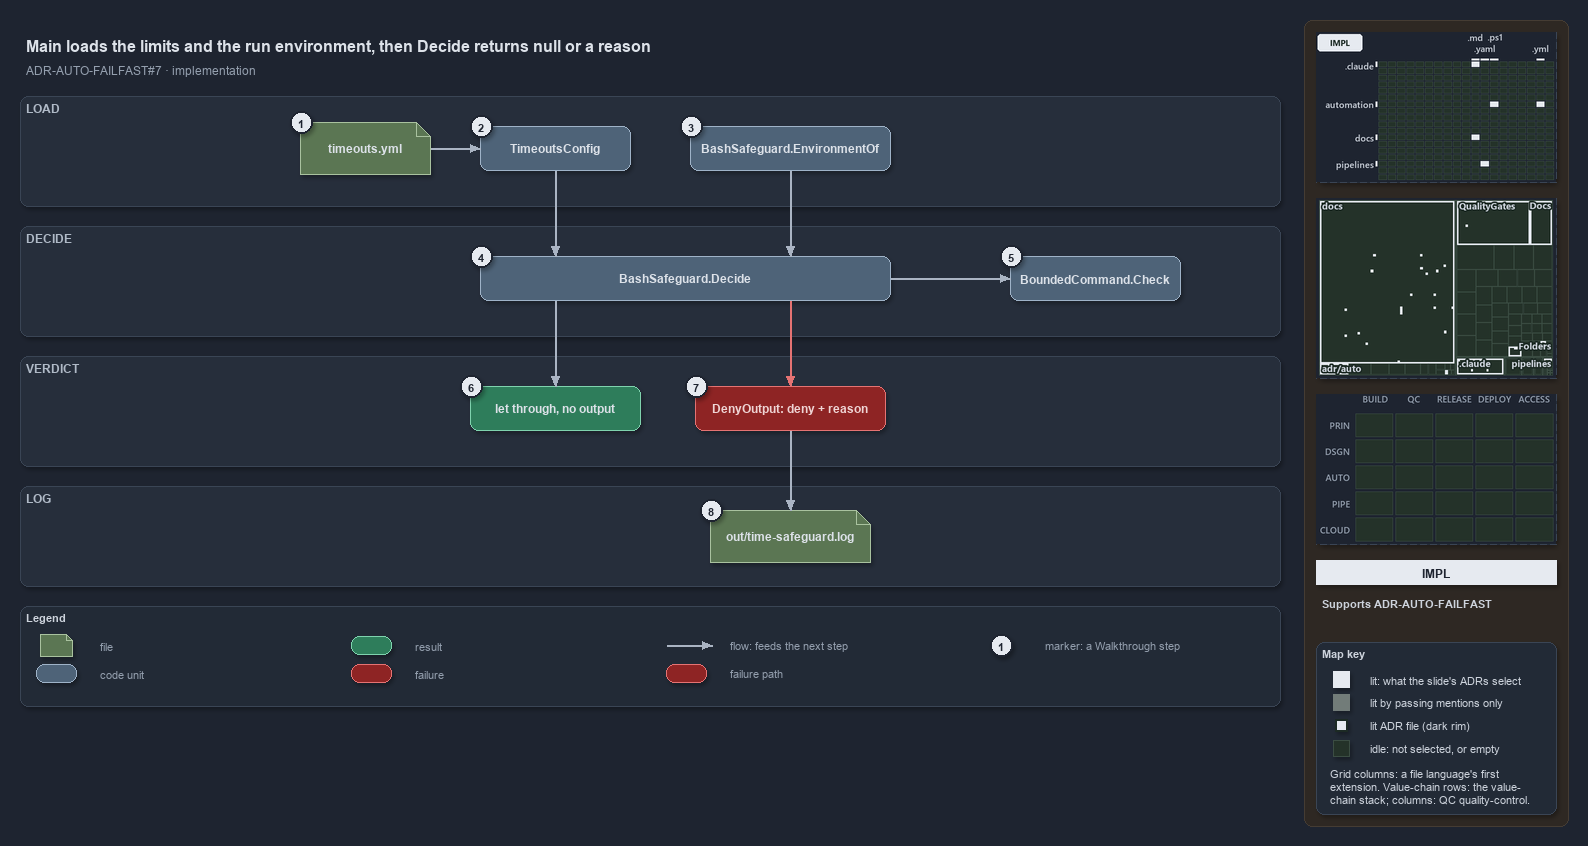

The diagram above was exported from draw.io. Its source (the exported page's mxGraphModel, read from the mxfile embedded in the PNG):
<mxGraphModel dx="1024" dy="768" grid="0" gridSize="10" guides="1" tooltips="1" connect="1" arrows="1" fold="1" page="1" pageScale="1" pageWidth="1572" pageHeight="710" background="#1E2430" math="0" shadow="1">
  <root>
    <mxCell id="0" />
    <mxCell id="1" parent="0" />
    <mxCell id="sidebar-bg" value="" style="rounded=1;arcSize=2;html=1;fillColor=#2E2823;strokeColor=#453C33;shadow=0;" vertex="1" parent="1">
      <mxGeometry x="1304" y="4" width="264" height="806" as="geometry" />
    </mxCell>
    <mxCell id="title" value="Main loads the limits and the run environment, then Decide returns null or a reason" style="text;html=1;align=left;verticalAlign=middle;fontSize=16;fontStyle=1;fontColor=#DDE2E9;" vertex="1" parent="1">
      <mxGeometry x="20" y="14" width="1260" height="30" as="geometry" />
    </mxCell>
    <mxCell id="subtitle" value="ADR-AUTO-FAILFAST#7 &amp;#183; implementation" style="text;html=1;align=left;verticalAlign=middle;fontSize=12;fontColor=#949FAE;" vertex="1" parent="1">
      <mxGeometry x="20" y="44" width="1240" height="20" as="geometry" />
    </mxCell>
    <mxCell id="band-load" value="LOAD" style="rounded=1;html=1;arcSize=3;fillColor=#262E3B;strokeColor=#3A4555;verticalAlign=top;align=left;spacingLeft=8;fontStyle=1;fontSize=12;fontColor=#B0BAC7;" vertex="1" parent="1">
      <mxGeometry x="20" y="80" width="1260" height="110" as="geometry" />
    </mxCell>
    <mxCell id="band-decide" value="DECIDE" style="rounded=1;html=1;arcSize=3;fillColor=#262E3B;strokeColor=#3A4555;verticalAlign=top;align=left;spacingLeft=8;fontStyle=1;fontSize=12;fontColor=#B0BAC7;" vertex="1" parent="1">
      <mxGeometry x="20" y="210" width="1260" height="110" as="geometry" />
    </mxCell>
    <mxCell id="band-verdict" value="VERDICT" style="rounded=1;html=1;arcSize=3;fillColor=#262E3B;strokeColor=#3A4555;verticalAlign=top;align=left;spacingLeft=8;fontStyle=1;fontSize=12;fontColor=#B0BAC7;" vertex="1" parent="1">
      <mxGeometry x="20" y="340" width="1260" height="110" as="geometry" />
    </mxCell>
    <mxCell id="band-log" value="LOG" style="rounded=1;html=1;arcSize=3;fillColor=#262E3B;strokeColor=#3A4555;verticalAlign=top;align=left;spacingLeft=8;fontStyle=1;fontSize=12;fontColor=#B0BAC7;" vertex="1" parent="1">
      <mxGeometry x="20" y="470" width="1260" height="100" as="geometry" />
    </mxCell>
    <mxCell id="g-yml" value="&lt;b&gt;timeouts.yml&lt;/b&gt;" style="shape=note;size=14;whiteSpace=wrap;html=1;fillColor=#5B7653;strokeColor=#A9C29F;fontColor=#DDE2E9;fontSize=12;" vertex="1" parent="1">
      <mxGeometry x="300" y="106" width="130" height="52" as="geometry" />
    </mxCell>
    <mxCell id="g-config" value="&lt;b&gt;TimeoutsConfig&lt;/b&gt;" style="rounded=1;whiteSpace=wrap;html=1;arcSize=20;fillColor=#4E6378;strokeColor=#9FB3C8;fontColor=#DDE2E9;fontSize=12;" vertex="1" parent="1">
      <mxGeometry x="480" y="110" width="150" height="44" as="geometry" />
    </mxCell>
    <mxCell id="g-env" value="&lt;b&gt;BashSafeguard.EnvironmentOf&lt;/b&gt;" style="rounded=1;whiteSpace=wrap;html=1;arcSize=20;fillColor=#4E6378;strokeColor=#9FB3C8;fontColor=#DDE2E9;fontSize=12;" vertex="1" parent="1">
      <mxGeometry x="690" y="110" width="200" height="44" as="geometry" />
    </mxCell>
    <mxCell id="g-decide" value="&lt;b&gt;BashSafeguard.Decide&lt;/b&gt;" style="rounded=1;whiteSpace=wrap;html=1;arcSize=20;fillColor=#4E6378;strokeColor=#9FB3C8;fontColor=#DDE2E9;fontSize=12;" vertex="1" parent="1">
      <mxGeometry x="480" y="240" width="410" height="44" as="geometry" />
    </mxCell>
    <mxCell id="g-check" value="&lt;b&gt;BoundedCommand.Check&lt;/b&gt;" style="rounded=1;whiteSpace=wrap;html=1;arcSize=20;fillColor=#4E6378;strokeColor=#9FB3C8;fontColor=#DDE2E9;fontSize=12;" vertex="1" parent="1">
      <mxGeometry x="1010" y="240" width="170" height="44" as="geometry" />
    </mxCell>
    <mxCell id="g-allow" value="&lt;b&gt;let through, no output&lt;/b&gt;" style="rounded=1;whiteSpace=wrap;html=1;arcSize=20;fillColor=#2E7D5B;strokeColor=#7FD3AE;fontColor=#DDE2E9;fontSize=12;" vertex="1" parent="1">
      <mxGeometry x="470" y="370" width="170" height="44" as="geometry" />
    </mxCell>
    <mxCell id="g-deny" value="&lt;b&gt;DenyOutput: deny + reason&lt;/b&gt;" style="rounded=1;whiteSpace=wrap;html=1;arcSize=20;fillColor=#8E2424;strokeColor=#E57373;fontColor=#EFD4D4;fontSize=12;" vertex="1" parent="1">
      <mxGeometry x="695" y="370" width="190" height="44" as="geometry" />
    </mxCell>
    <mxCell id="g-log" value="&lt;b&gt;out/time-safeguard.log&lt;/b&gt;" style="shape=note;size=14;whiteSpace=wrap;html=1;fillColor=#5B7653;strokeColor=#A9C29F;fontColor=#DDE2E9;fontSize=12;" vertex="1" parent="1">
      <mxGeometry x="710" y="494" width="160" height="52" as="geometry" />
    </mxCell>
    <mxCell id="p-e-yml-config-a" value="" style="text;html=1;strokeColor=none;fillColor=none;" vertex="1" parent="1">
      <mxGeometry x="430" y="132" width="1" height="1" as="geometry" />
    </mxCell>
    <mxCell id="p-e-yml-config-b" value="" style="text;html=1;strokeColor=none;fillColor=none;" vertex="1" parent="1">
      <mxGeometry x="480" y="132" width="1" height="1" as="geometry" />
    </mxCell>
    <mxCell id="e-yml-config" value="" style="edgeStyle=orthogonalEdgeStyle;rounded=1;html=1;fontSize=10;fontColor=#CDD3DC;endArrow=block;strokeColor=#AAB4C3;shadow=0;" edge="1" parent="1" source="p-e-yml-config-a" target="p-e-yml-config-b">
      <mxGeometry relative="1" as="geometry" />
    </mxCell>
    <mxCell id="p-e-config-decide-a" value="" style="text;html=1;strokeColor=none;fillColor=none;" vertex="1" parent="1">
      <mxGeometry x="555" y="154" width="1" height="1" as="geometry" />
    </mxCell>
    <mxCell id="p-e-config-decide-b" value="" style="text;html=1;strokeColor=none;fillColor=none;" vertex="1" parent="1">
      <mxGeometry x="555" y="240" width="1" height="1" as="geometry" />
    </mxCell>
    <mxCell id="e-config-decide" value="" style="edgeStyle=orthogonalEdgeStyle;rounded=1;html=1;fontSize=10;fontColor=#CDD3DC;endArrow=block;strokeColor=#AAB4C3;shadow=0;" edge="1" parent="1" source="p-e-config-decide-a" target="p-e-config-decide-b">
      <mxGeometry relative="1" as="geometry" />
    </mxCell>
    <mxCell id="p-e-env-decide-a" value="" style="text;html=1;strokeColor=none;fillColor=none;" vertex="1" parent="1">
      <mxGeometry x="790" y="154" width="1" height="1" as="geometry" />
    </mxCell>
    <mxCell id="p-e-env-decide-b" value="" style="text;html=1;strokeColor=none;fillColor=none;" vertex="1" parent="1">
      <mxGeometry x="790" y="240" width="1" height="1" as="geometry" />
    </mxCell>
    <mxCell id="e-env-decide" value="" style="edgeStyle=orthogonalEdgeStyle;rounded=1;html=1;fontSize=10;fontColor=#CDD3DC;endArrow=block;strokeColor=#AAB4C3;shadow=0;" edge="1" parent="1" source="p-e-env-decide-a" target="p-e-env-decide-b">
      <mxGeometry relative="1" as="geometry" />
    </mxCell>
    <mxCell id="p-e-decide-check-a" value="" style="text;html=1;strokeColor=none;fillColor=none;" vertex="1" parent="1">
      <mxGeometry x="890" y="262" width="1" height="1" as="geometry" />
    </mxCell>
    <mxCell id="p-e-decide-check-b" value="" style="text;html=1;strokeColor=none;fillColor=none;" vertex="1" parent="1">
      <mxGeometry x="1010" y="262" width="1" height="1" as="geometry" />
    </mxCell>
    <mxCell id="e-decide-check" value="" style="edgeStyle=orthogonalEdgeStyle;rounded=1;html=1;fontSize=10;fontColor=#CDD3DC;endArrow=block;strokeColor=#AAB4C3;shadow=0;" edge="1" parent="1" source="p-e-decide-check-a" target="p-e-decide-check-b">
      <mxGeometry relative="1" as="geometry" />
    </mxCell>
    <mxCell id="p-e-decide-allow-a" value="" style="text;html=1;strokeColor=none;fillColor=none;" vertex="1" parent="1">
      <mxGeometry x="555" y="284" width="1" height="1" as="geometry" />
    </mxCell>
    <mxCell id="p-e-decide-allow-b" value="" style="text;html=1;strokeColor=none;fillColor=none;" vertex="1" parent="1">
      <mxGeometry x="555" y="370" width="1" height="1" as="geometry" />
    </mxCell>
    <mxCell id="e-decide-allow" value="" style="edgeStyle=orthogonalEdgeStyle;rounded=1;html=1;fontSize=10;fontColor=#CDD3DC;endArrow=block;strokeColor=#AAB4C3;shadow=0;" edge="1" parent="1" source="p-e-decide-allow-a" target="p-e-decide-allow-b">
      <mxGeometry relative="1" as="geometry" />
    </mxCell>
    <mxCell id="p-e-decide-deny-a" value="" style="text;html=1;strokeColor=none;fillColor=none;" vertex="1" parent="1">
      <mxGeometry x="790" y="284" width="1" height="1" as="geometry" />
    </mxCell>
    <mxCell id="p-e-decide-deny-b" value="" style="text;html=1;strokeColor=none;fillColor=none;" vertex="1" parent="1">
      <mxGeometry x="790" y="370" width="1" height="1" as="geometry" />
    </mxCell>
    <mxCell id="e-decide-deny" value="" style="edgeStyle=orthogonalEdgeStyle;rounded=1;html=1;fontSize=10;fontColor=#CDD3DC;endArrow=block;strokeColor=#E57373;shadow=0;" edge="1" parent="1" source="p-e-decide-deny-a" target="p-e-decide-deny-b">
      <mxGeometry relative="1" as="geometry" />
    </mxCell>
    <mxCell id="p-e-deny-log-a" value="" style="text;html=1;strokeColor=none;fillColor=none;" vertex="1" parent="1">
      <mxGeometry x="790" y="414" width="1" height="1" as="geometry" />
    </mxCell>
    <mxCell id="p-e-deny-log-b" value="" style="text;html=1;strokeColor=none;fillColor=none;" vertex="1" parent="1">
      <mxGeometry x="790" y="494" width="1" height="1" as="geometry" />
    </mxCell>
    <mxCell id="e-deny-log" value="" style="edgeStyle=orthogonalEdgeStyle;rounded=1;html=1;fontSize=10;fontColor=#CDD3DC;endArrow=block;strokeColor=#AAB4C3;shadow=0;" edge="1" parent="1" source="p-e-deny-log-a" target="p-e-deny-log-b">
      <mxGeometry relative="1" as="geometry" />
    </mxCell>
    <mxCell id="mark-1" value="1" style="ellipse;html=1;fillColor=#E6EAF0;strokeColor=#1E2430;strokeWidth=2;fontColor=#1E2430;fontStyle=1;fontSize=11;" vertex="1" parent="1">
      <mxGeometry x="290" y="95" width="22" height="22" as="geometry" />
    </mxCell>
    <mxCell id="mark-2" value="2" style="ellipse;html=1;fillColor=#E6EAF0;strokeColor=#1E2430;strokeWidth=2;fontColor=#1E2430;fontStyle=1;fontSize=11;" vertex="1" parent="1">
      <mxGeometry x="470" y="99" width="22" height="22" as="geometry" />
    </mxCell>
    <mxCell id="mark-3" value="3" style="ellipse;html=1;fillColor=#E6EAF0;strokeColor=#1E2430;strokeWidth=2;fontColor=#1E2430;fontStyle=1;fontSize=11;" vertex="1" parent="1">
      <mxGeometry x="680" y="99" width="22" height="22" as="geometry" />
    </mxCell>
    <mxCell id="mark-4" value="4" style="ellipse;html=1;fillColor=#E6EAF0;strokeColor=#1E2430;strokeWidth=2;fontColor=#1E2430;fontStyle=1;fontSize=11;" vertex="1" parent="1">
      <mxGeometry x="470" y="229" width="22" height="22" as="geometry" />
    </mxCell>
    <mxCell id="mark-5" value="5" style="ellipse;html=1;fillColor=#E6EAF0;strokeColor=#1E2430;strokeWidth=2;fontColor=#1E2430;fontStyle=1;fontSize=11;" vertex="1" parent="1">
      <mxGeometry x="1000" y="229" width="22" height="22" as="geometry" />
    </mxCell>
    <mxCell id="mark-6" value="6" style="ellipse;html=1;fillColor=#E6EAF0;strokeColor=#1E2430;strokeWidth=2;fontColor=#1E2430;fontStyle=1;fontSize=11;" vertex="1" parent="1">
      <mxGeometry x="460" y="359" width="22" height="22" as="geometry" />
    </mxCell>
    <mxCell id="mark-7" value="7" style="ellipse;html=1;fillColor=#E6EAF0;strokeColor=#1E2430;strokeWidth=2;fontColor=#1E2430;fontStyle=1;fontSize=11;" vertex="1" parent="1">
      <mxGeometry x="685" y="359" width="22" height="22" as="geometry" />
    </mxCell>
    <mxCell id="mark-8" value="8" style="ellipse;html=1;fillColor=#E6EAF0;strokeColor=#1E2430;strokeWidth=2;fontColor=#1E2430;fontStyle=1;fontSize=11;" vertex="1" parent="1">
      <mxGeometry x="700" y="483" width="22" height="22" as="geometry" />
    </mxCell>
    <mxCell id="legend" value="&lt;b&gt;Legend&lt;/b&gt;" style="rounded=1;whiteSpace=wrap;html=1;arcSize=6;fillColor=#222A36;strokeColor=#3A4555;align=left;verticalAlign=top;spacing=8;fontSize=11;fontColor=#CDD3DC;" vertex="1" parent="1">
      <mxGeometry x="20" y="590" width="1260" height="100" as="geometry" />
    </mxCell>
    <mxCell id="lg-0" value="" style="shape=note;size=6;html=1;fillColor=#5B7653;strokeColor=#A9C29F;" vertex="1" parent="1">
      <mxGeometry x="40" y="618" width="32" height="22" as="geometry" />
    </mxCell>
    <mxCell id="lg-0-t" value="file" style="text;html=1;align=left;verticalAlign=middle;fontSize=11;fontColor=#949FAE;" vertex="1" parent="1">
      <mxGeometry x="94" y="619" width="245" height="20" as="geometry" />
    </mxCell>
    <mxCell id="lg-1" value="" style="rounded=1;html=1;arcSize=20;fillColor=#4E6378;strokeColor=#9FB3C8;" vertex="1" parent="1">
      <mxGeometry x="36" y="648" width="40" height="18" as="geometry" />
    </mxCell>
    <mxCell id="lg-1-t" value="code unit" style="text;html=1;align=left;verticalAlign=middle;fontSize=11;fontColor=#949FAE;" vertex="1" parent="1">
      <mxGeometry x="94" y="647" width="245" height="20" as="geometry" />
    </mxCell>
    <mxCell id="lg-2" value="" style="rounded=1;html=1;arcSize=20;fillColor=#2E7D5B;strokeColor=#7FD3AE;" vertex="1" parent="1">
      <mxGeometry x="351" y="620" width="40" height="18" as="geometry" />
    </mxCell>
    <mxCell id="lg-2-t" value="result" style="text;html=1;align=left;verticalAlign=middle;fontSize=11;fontColor=#949FAE;" vertex="1" parent="1">
      <mxGeometry x="409" y="619" width="245" height="20" as="geometry" />
    </mxCell>
    <mxCell id="lg-3" value="" style="rounded=1;html=1;arcSize=20;fillColor=#8E2424;strokeColor=#E57373;" vertex="1" parent="1">
      <mxGeometry x="351" y="648" width="40" height="18" as="geometry" />
    </mxCell>
    <mxCell id="lg-3-t" value="failure" style="text;html=1;align=left;verticalAlign=middle;fontSize=11;fontColor=#949FAE;" vertex="1" parent="1">
      <mxGeometry x="409" y="647" width="245" height="20" as="geometry" />
    </mxCell>
    <mxCell id="lg-4-a" value="" style="text;html=1;strokeColor=none;fillColor=none;" vertex="1" parent="1">
      <mxGeometry x="666" y="629" width="1" height="1" as="geometry" />
    </mxCell>
    <mxCell id="lg-4-b" value="" style="text;html=1;strokeColor=none;fillColor=none;" vertex="1" parent="1">
      <mxGeometry x="712" y="629" width="1" height="1" as="geometry" />
    </mxCell>
    <mxCell id="lg-4" value="" style="edgeStyle=orthogonalEdgeStyle;rounded=1;html=1;fontSize=10;fontColor=#CDD3DC;endArrow=block;strokeColor=#AAB4C3;shadow=0;" edge="1" parent="1" source="lg-4-a" target="lg-4-b">
      <mxGeometry relative="1" as="geometry" />
    </mxCell>
    <mxCell id="lg-4-t" value="flow: feeds the next step" style="text;html=1;align=left;verticalAlign=middle;fontSize=11;fontColor=#949FAE;" vertex="1" parent="1">
      <mxGeometry x="724" y="619" width="245" height="20" as="geometry" />
    </mxCell>
    <mxCell id="lg-5" value="" style="rounded=1;html=1;arcSize=20;fillColor=#8E2424;strokeColor=#E57373;" vertex="1" parent="1">
      <mxGeometry x="666" y="648" width="40" height="18" as="geometry" />
    </mxCell>
    <mxCell id="lg-5-t" value="failure path" style="text;html=1;align=left;verticalAlign=middle;fontSize=11;fontColor=#949FAE;" vertex="1" parent="1">
      <mxGeometry x="724" y="647" width="245" height="20" as="geometry" />
    </mxCell>
    <mxCell id="lg-6" value="1" style="ellipse;html=1;fillColor=#E6EAF0;strokeColor=#1E2430;strokeWidth=2;fontColor=#1E2430;fontStyle=1;fontSize=11;" vertex="1" parent="1">
      <mxGeometry x="990" y="618" width="22" height="22" as="geometry" />
    </mxCell>
    <mxCell id="lg-6-t" value="marker: a Walkthrough step" style="text;html=1;align=left;verticalAlign=middle;fontSize=11;fontColor=#949FAE;" vertex="1" parent="1">
      <mxGeometry x="1039" y="619" width="245" height="20" as="geometry" />
    </mxCell>
    <mxCell id="minimap-grid" value="" style="shape=image;imageAspect=0;rounded=1;arcSize=4;whiteSpace=wrap;html=1;fillColor=#262E3B;strokeColor=#3A4555;dashed=1;fontColor=#949FAE;fontSize=11;image=data:image/png,(base64 omitted: 11156 chars);" vertex="1" parent="1">
      <mxGeometry x="1316" y="16" width="240" height="150" as="geometry" />
    </mxCell>
    <mxCell id="minimap-tree" value="" style="shape=image;imageAspect=0;rounded=1;arcSize=4;whiteSpace=wrap;html=1;fillColor=#262E3B;strokeColor=#3A4555;dashed=1;fontColor=#949FAE;fontSize=11;image=data:image/png,(base64 omitted: 18212 chars);" vertex="1" parent="1">
      <mxGeometry x="1316" y="182" width="240" height="180" as="geometry" />
    </mxCell>
    <mxCell id="minimap-chain" value="" style="shape=image;imageAspect=0;rounded=1;arcSize=4;whiteSpace=wrap;html=1;fillColor=#262E3B;strokeColor=#3A4555;dashed=1;fontColor=#949FAE;fontSize=11;image=data:image/png,(base64 omitted: 11912 chars);" vertex="1" parent="1">
      <mxGeometry x="1316" y="378" width="240" height="150" as="geometry" />
    </mxCell>
    <mxCell id="lens-badge" value="IMPL" style="rounded=0;whiteSpace=wrap;html=1;align=center;verticalAlign=middle;fontSize=12;fontStyle=1;fontColor=#1E2430;fillColor=#E6EAF0;strokeColor=none;" vertex="1" parent="1">
      <mxGeometry x="1316" y="544" width="240" height="24" as="geometry" />
    </mxCell>
    <mxCell id="supports" value="&lt;b&gt;Supports&lt;/b&gt; ADR-AUTO-FAILFAST" style="text;html=1;whiteSpace=wrap;align=left;verticalAlign=top;fontSize=11;fontColor=#CDD3DC;" vertex="1" parent="1">
      <mxGeometry x="1316" y="576" width="240" height="38" as="geometry" />
    </mxCell>
    <mxCell id="mapkey" value="&lt;b&gt;Map key&lt;/b&gt;" style="rounded=1;arcSize=6;whiteSpace=wrap;html=1;align=left;verticalAlign=top;fontSize=11;fontColor=#CDD3DC;fillColor=#222A36;strokeColor=#3A4555;spacingLeft=8;spacingTop=2;" vertex="1" parent="1">
      <mxGeometry x="1316" y="626" width="240" height="172" as="geometry" />
    </mxCell>
    <mxCell id="mapkey-lit" value="" style="rounded=0;html=1;fillColor=#E6EAF0;strokeColor=#E6EAF0;" vertex="1" parent="1">
      <mxGeometry x="1333.0" y="655.0" width="16" height="16" as="geometry" />
    </mxCell>
    <mxCell id="mapkey-lit-text" value="lit: what the slide's ADRs select" style="text;html=1;align=left;verticalAlign=middle;fontSize=11;fontColor=#CDD3DC;" vertex="1" parent="1">
      <mxGeometry x="1364" y="653" width="184" height="20" as="geometry" />
    </mxCell>
    <mxCell id="mapkey-touched" value="" style="rounded=0;html=1;fillColor=#727C79;strokeColor=#727C79;" vertex="1" parent="1">
      <mxGeometry x="1333.0" y="678.0" width="16" height="16" as="geometry" />
    </mxCell>
    <mxCell id="mapkey-touched-text" value="lit by passing mentions only" style="text;html=1;align=left;verticalAlign=middle;fontSize=11;fontColor=#CDD3DC;" vertex="1" parent="1">
      <mxGeometry x="1364" y="676" width="184" height="20" as="geometry" />
    </mxCell>
    <mxCell id="mapkey-adr" value="" style="rounded=0;html=1;fillColor=#E6EAF0;strokeColor=#1C2A24;strokeWidth=2;" vertex="1" parent="1">
      <mxGeometry x="1335.0" y="703.0" width="12" height="12" as="geometry" />
    </mxCell>
    <mxCell id="mapkey-adr-text" value="lit ADR file (dark rim)" style="text;html=1;align=left;verticalAlign=middle;fontSize=11;fontColor=#CDD3DC;" vertex="1" parent="1">
      <mxGeometry x="1364" y="699" width="184" height="20" as="geometry" />
    </mxCell>
    <mxCell id="mapkey-idle" value="" style="rounded=0;html=1;fillColor=#243229;strokeColor=#3B4D43;" vertex="1" parent="1">
      <mxGeometry x="1333.0" y="724.0" width="16" height="16" as="geometry" />
    </mxCell>
    <mxCell id="mapkey-idle-text" value="idle: not selected, or empty" style="text;html=1;align=left;verticalAlign=middle;fontSize=11;fontColor=#CDD3DC;" vertex="1" parent="1">
      <mxGeometry x="1364" y="722" width="184" height="20" as="geometry" />
    </mxCell>
    <mxCell id="mapkey-codes" value="Grid columns: a file language's first&lt;br&gt;extension. Value-chain rows: the value-&lt;br&gt;chain stack; columns: QC quality-control." style="text;html=1;align=left;verticalAlign=top;whiteSpace=wrap;fontSize=11;fontColor=#CDD3DC;" vertex="1" parent="1">
      <mxGeometry x="1324" y="746" width="224" height="46" as="geometry" />
    </mxCell>
  </root>
</mxGraphModel>